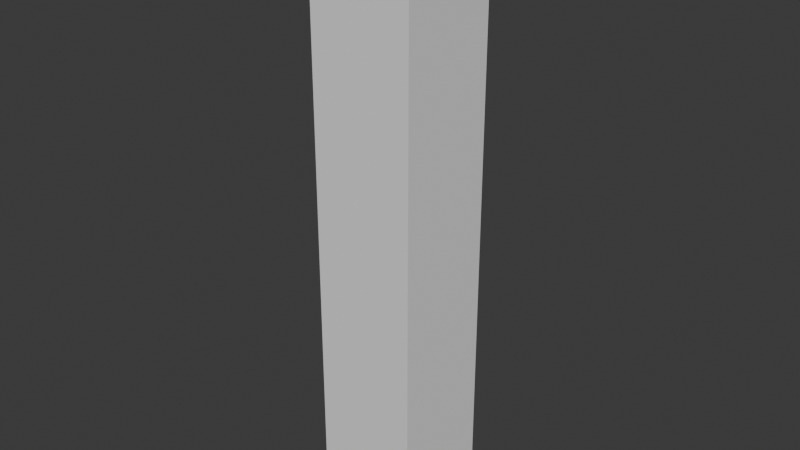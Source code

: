 # Source: SM_Env_Bush_01.blend  (saved by Blender 4.5.90; exported with 4.5.12 LTS)
import bpy
from mathutils import Matrix  # noqa: F401  (used for matrix-valued properties, if any)

bpy.ops.wm.read_factory_settings(use_empty=True)
scene = bpy.context.scene
scene.name = 'Scene'

# ---- collections
col_sm_env_bush_01 = bpy.data.collections.new('SM_Env_Bush_01'); scene.collection.children.link(col_sm_env_bush_01)
col_sm_env_bush_01_001 = bpy.data.collections.new('SM_Env_Bush_01.001'); col_sm_env_bush_01.children.link(col_sm_env_bush_01_001)

# ---- images (referenced by path relative to the original .blend; pixels are not part of the script)
import os
ASSET_DIR = os.environ.get("B2B_ASSET_DIR", "")  # directory of the original .blend (textures are referenced by path, not embedded)
HERE = os.path.dirname(os.path.abspath(__file__))  # packed textures are extracted next to this script under _unpacked/

def load_image(name, relpath, width, height, colorspace="sRGB"):
    """Load a texture the original file referenced (path relative to the .blend, or extracted next to this script)."""
    p = next((c for c in (os.path.join(HERE, relpath), os.path.join(ASSET_DIR, relpath)) if relpath and os.path.exists(c)), "")
    if p:
        img = bpy.data.images.load(p, check_existing=True)
        img.name = name
    else:  # same state as the original file: an image datablock whose file is absent (Cycles renders it pink)
        img = bpy.data.images.new(name, width, height)
        img.source = "FILE"
        img.filepath = "//" + (relpath or name)
    img.colorspace_settings.name = colorspace
    return img
img_flat_white_png = load_image('flat_white.png', '', 1024, 1024, 'sRGB')
img_flat_white_png_001 = load_image('flat_white.png.001', '', 1024, 1024, 'sRGB')
img_leafpatch_png = load_image('leafPatch.png', 'leafPatch.png', 1024, 1024, 'sRGB')

# ---- materials (node trees are filled in below, after node groups)
mat_tree_mat_01 = bpy.data.materials.new('Tree_Mat_01')
mat_tree_mat_01.use_transparent_shadow = False
mat_tree_mat_01.preview_render_type = 'FLAT'

# ---- material node trees
mat_tree_mat_01.use_nodes = True; mat_tree_mat_01.node_tree.nodes.clear()
_N = mat_tree_mat_01.node_tree.nodes; _L = mat_tree_mat_01.node_tree.links
n0 = _N.new('ShaderNodeOutputMaterial'); n0.name = 'Material Output'; n0.location = (521, 195)
n1 = _N.new('ShaderNodeNormalMap'); n1.name = 'Normal Map'; n1.location = (-119, 80)
n1.hide = True
n2 = _N.new('ShaderNodeTexImage'); n2.name = 'Image Texture.001'; n2.location = (-391, -70)
n2.label = '_LeafNormalMap'
n2.hide = True
n2.image = img_flat_white_png
n3 = _N.new('ShaderNodeBsdfPrincipled'); n3.name = 'Principled BSDF'; n3.location = (173, 244)
n3.label = 'Principled BSDF'
n3.inputs[3].default_value = 1.45
n4 = _N.new('ShaderNodeTexImage'); n4.name = 'Image Texture'; n4.location = (-355, -186)
n4.label = '_EmissiveMask'
n4.hide = True
n4.image = img_flat_white_png_001
n5 = _N.new('ShaderNodeTexImage'); n5.name = 'Image Texture.002'; n5.location = (176, -326)
n5.label = '_GustNoiseMap'
n5.hide = True
n5.image = img_flat_white_png_001
n6 = _N.new('ShaderNodeTexImage'); n6.name = 'Image Texture.003'; n6.location = (-535, 226)
n6.label = '_LeafTex'
n6.hide = True
n6.image = img_leafpatch_png
n7 = _N.new('ShaderNodeTexImage'); n7.name = 'Image Texture.004'; n7.location = (-386, -3)
n7.label = '_TrunkNormalMap'
n7.hide = True
n7.image = img_flat_white_png
n8 = _N.new('ShaderNodeTexImage'); n8.name = 'Image Texture.005'; n8.location = (-521, 390)
n8.label = '_TunkTex'
n8.hide = True
n8.image = img_flat_white_png
n9 = _N.new('ShaderNodeRGB'); n9.name = 'RGB'; n9.location = (-443, 272)
n9.label = '_BaseColour'
n9.hide = True
n9.outputs[0].default_value = (0.07843, 0.02016, 0.0, 0.0)
n10 = _N.new('ShaderNodeMix'); n10.name = 'Mix.001'; n10.location = (-183, 336)
n10.hide = True
n10.data_type = 'RGBA'
n11 = _N.new('ShaderNodeRGB'); n11.name = 'RGB.001'; n11.location = (-258, -124)
n11.label = '_EmissiveColour'
n11.hide = True
n11.outputs[0].default_value = (0.0, 0.0, 0.0, 0.0)
n12 = _N.new('ShaderNodeVectorMath'); n12.name = 'Vector Math.001'; n12.location = (-80, -148)
n12.hide = True
n12.operation = 'MULTIPLY'
n13 = _N.new('ShaderNodeMix'); n13.name = 'Mix.002'; n13.location = (-110, -29)
n13.hide = True
n13.data_type = 'RGBA'
n14 = _N.new('ShaderNodeRGB'); n14.name = 'RGB.002'; n14.location = (-427, 343)
n14.label = '_TrunkBaseColour'
n14.hide = True
n14.outputs[0].default_value = (0.07843, 0.02016, 0.0, 0.0)
n15 = _N.new('ShaderNodeValue'); n15.name = 'Value'; n15.location = (-627, 131)
n15.label = '_TrunkSmoothness'
n15.hide = True
n15.outputs[0].default_value = 0.2
n16 = _N.new('ShaderNodeValue'); n16.name = 'Value.001'; n16.location = (-631, 87)
n16.label = '_LeafSmoothness'
n16.hide = True
n16.outputs[0].default_value = 0.2
n17 = _N.new('ShaderNodeMix'); n17.name = 'Mix.003'; n17.location = (-432, 123)
n17.hide = True
n18 = _N.new('ShaderNodeMath'); n18.name = 'Math'; n18.location = (-269, 117)
n18.hide = True
n18.operation = 'SUBTRACT'
n18.inputs[0].default_value = 1.0
n19 = _N.new('ShaderNodeValue'); n19.name = 'Value.002'; n19.location = (-179, -443)
n19.label = '_GustFreq'
n19.hide = True
n19.outputs[0].default_value = 0.224
n20 = _N.new('ShaderNodeValue'); n20.name = 'Value.003'; n20.location = (-179, -372)
n20.label = '_GustLargeFreq'
n20.hide = True
n20.outputs[0].default_value = 0.272
n21 = _N.new('ShaderNodeValue'); n21.name = 'Time'; n21.location = (-170, -279)
n21.outputs[0].default_value = 1.0
n22 = _N.new('ShaderNodeMath'); n22.name = 'Math.001'; n22.location = (1, -326)
n22.hide = True
n22.operation = 'MULTIPLY'
n23 = _N.new('ShaderNodeMath'); n23.name = 'Math.002'; n23.location = (-5, -410)
n23.hide = True
n24 = _N.new('ShaderNodeMix'); n24.name = 'Mix.004'; n24.location = (-177, 279)
n24.hide = True
n25 = _N.new('ShaderNodeValue'); n25.name = 'Value.004'; n25.location = (-878, 295)
n25.label = '_LeafTexScaleX'
n25.hide = True
n25.outputs[0].default_value = 1.0
n26 = _N.new('ShaderNodeValue'); n26.name = 'Value.005'; n26.location = (-880, 250)
n26.label = '_LeafTexScaleY'
n26.hide = True
n26.outputs[0].default_value = 1.0
n27 = _N.new('ShaderNodeCombineXYZ'); n27.name = 'Combine XYZ'; n27.location = (-726, 271)
n27.hide = True
n28 = _N.new('ShaderNodeVectorMath'); n28.name = 'Vector Math.004'; n28.location = (-725, 229)
n28.hide = True
n28.operation = 'MULTIPLY'
n29 = _N.new('ShaderNodeValue'); n29.name = 'Value.006'; n29.location = (-879, 421)
n29.label = '_TunkTexScaleX'
n29.hide = True
n29.outputs[0].default_value = 1.0
n30 = _N.new('ShaderNodeValue'); n30.name = 'Value.007'; n30.location = (-881, 376)
n30.label = '_TunkTexScaleY'
n30.hide = True
n30.outputs[0].default_value = 1.0
n31 = _N.new('ShaderNodeCombineXYZ'); n31.name = 'Combine XYZ.001'; n31.location = (-727, 397)
n31.hide = True
n32 = _N.new('ShaderNodeVectorMath'); n32.name = 'Vector Math.005'; n32.location = (-726, 355)
n32.hide = True
n32.operation = 'MULTIPLY'
n33 = _N.new('ShaderNodeValue'); n33.name = 'Value.008'; n33.location = (-722, -57)
n33.label = '_LeafNormalMapScaleX'
n33.hide = True
n33.outputs[0].default_value = 1.0
n34 = _N.new('ShaderNodeValue'); n34.name = 'Value.009'; n34.location = (-724, -103)
n34.label = '_LeafNormalMapScaleY'
n34.hide = True
n34.outputs[0].default_value = 1.0
n35 = _N.new('ShaderNodeCombineXYZ'); n35.name = 'Combine XYZ.002'; n35.location = (-571, -81)
n35.hide = True
n36 = _N.new('ShaderNodeVectorMath'); n36.name = 'Vector Math.006'; n36.location = (-569, -123)
n36.hide = True
n36.operation = 'MULTIPLY'
n37 = _N.new('ShaderNodeTexCoord'); n37.name = 'Texture Coordinate'; n37.location = (-1080, 151)
n37.hide = True
n38 = _N.new('ShaderNodeValue'); n38.name = 'Value.010'; n38.location = (-722, 42)
n38.label = '_TrunkNormalMapScaleX'
n38.hide = True
n38.outputs[0].default_value = 1.0
n39 = _N.new('ShaderNodeValue'); n39.name = 'Value.011'; n39.location = (-723, -3)
n39.label = '_TrunkNormalMapScaleY'
n39.hide = True
n39.outputs[0].default_value = 1.0
n40 = _N.new('ShaderNodeCombineXYZ'); n40.name = 'Combine XYZ.003'; n40.location = (-570, 18)
n40.hide = True
n41 = _N.new('ShaderNodeVectorMath'); n41.name = 'Vector Math.007'; n41.location = (-568, -23)
n41.hide = True
n41.operation = 'MULTIPLY'
n42 = _N.new('ShaderNodeValue'); n42.name = 'Value.012'; n42.location = (-722, -206)
n42.label = '_EmissiveMaskScaleX'
n42.hide = True
n42.outputs[0].default_value = 1.0
n43 = _N.new('ShaderNodeValue'); n43.name = 'Value.013'; n43.location = (-724, -251)
n43.label = '_EmissiveMaskScaleY'
n43.hide = True
n43.outputs[0].default_value = 1.0
n44 = _N.new('ShaderNodeCombineXYZ'); n44.name = 'Combine XYZ.004'; n44.location = (-571, -230)
n44.hide = True
n45 = _N.new('ShaderNodeVectorMath'); n45.name = 'Vector Math.008'; n45.location = (-569, -271)
n45.hide = True
n45.operation = 'MULTIPLY'
n46 = _N.new('ShaderNodeVertexColor'); n46.name = 'Color Attribute'; n46.location = (-1247, 86)
n46.hide = True
n47 = _N.new('ShaderNodeSeparateXYZ'); n47.name = 'Separate XYZ'; n47.location = (-1085, 94)
n47.hide = True
_L.new(n3.outputs[0], n0.inputs[0])
_L.new(n1.outputs[0], n3.inputs[5])
_L.new(n4.outputs[0], n12.inputs[1])
_L.new(n11.outputs[0], n12.inputs[0])
_L.new(n12.outputs[0], n3.inputs[27])
_L.new(n17.outputs[0], n18.inputs[1])
_L.new(n18.outputs[0], n3.inputs[2])
_L.new(n20.outputs[0], n23.inputs[0])
_L.new(n19.outputs[0], n23.inputs[1])
_L.new(n23.outputs[0], n22.inputs[1])
_L.new(n21.outputs[0], n22.inputs[0])
_L.new(n22.outputs[0], n5.inputs[0])
_L.new(n5.outputs[0], n0.inputs[2])
_L.new(n24.outputs[0], n3.inputs[4])
_L.new(n16.outputs[0], n17.inputs[3])
_L.new(n15.outputs[0], n17.inputs[2])
_L.new(n26.outputs[0], n27.inputs[1])
_L.new(n25.outputs[0], n27.inputs[0])
_L.new(n27.outputs[0], n28.inputs[0])
_L.new(n28.outputs[0], n6.inputs[0])
_L.new(n30.outputs[0], n31.inputs[1])
_L.new(n29.outputs[0], n31.inputs[0])
_L.new(n31.outputs[0], n32.inputs[0])
_L.new(n32.outputs[0], n8.inputs[0])
_L.new(n34.outputs[0], n35.inputs[1])
_L.new(n33.outputs[0], n35.inputs[0])
_L.new(n35.outputs[0], n36.inputs[0])
_L.new(n37.outputs[2], n32.inputs[1])
_L.new(n37.outputs[2], n28.inputs[1])
_L.new(n37.outputs[2], n36.inputs[1])
_L.new(n36.outputs[0], n2.inputs[0])
_L.new(n39.outputs[0], n40.inputs[1])
_L.new(n38.outputs[0], n40.inputs[0])
_L.new(n40.outputs[0], n41.inputs[0])
_L.new(n41.outputs[0], n7.inputs[0])
_L.new(n37.outputs[2], n41.inputs[1])
_L.new(n43.outputs[0], n44.inputs[1])
_L.new(n42.outputs[0], n44.inputs[0])
_L.new(n44.outputs[0], n45.inputs[0])
_L.new(n37.outputs[2], n45.inputs[1])
_L.new(n45.outputs[0], n4.inputs[0])
_L.new(n10.outputs[2], n3.inputs[0])
_L.new(n13.outputs[2], n1.inputs[1])
_L.new(n8.outputs[0], n10.inputs[6])
_L.new(n6.outputs[0], n10.inputs[7])
_L.new(n6.outputs[1], n24.inputs[3])
_L.new(n8.outputs[1], n24.inputs[2])
_L.new(n2.outputs[0], n13.inputs[7])
_L.new(n7.outputs[0], n13.inputs[6])
_L.new(n46.outputs[0], n47.inputs[0])
_L.new(n47.outputs[2], n10.inputs[0])
_L.new(n47.outputs[2], n13.inputs[0])
_L.new(n47.outputs[2], n17.inputs[0])
_L.new(n47.outputs[2], n24.inputs[0])
n0.is_active_output = True

# ---- world
world_world = bpy.data.worlds.new('World'); scene.world = world_world
world_world.use_nodes = True; world_world.node_tree.nodes.clear()
_N = world_world.node_tree.nodes; _L = world_world.node_tree.links
n0 = _N.new('ShaderNodeOutputWorld'); n0.name = 'World Output'; n0.location = (200, 100)
n1 = _N.new('ShaderNodeBackground'); n1.name = 'Background'; n1.location = (-200, 100)
n1.inputs[0].default_value = (0.05088, 0.05088, 0.05088, 1.0)
_L.new(n1.outputs[0], n0.inputs[0])
n0.is_active_output = True
world_world.color = (0.05088, 0.05088, 0.05088)
world_world.sun_shadow_jitter_overblur = 0.0

# ---- meshes
me_cube = bpy.data.meshes.new('Cube')
me_cube.from_pydata([(-1.0, -1.0, -1.0), (-1.0, -1.0, 1.0), (-1.0, 1.0, -1.0), (-1.0, 1.0, 1.0), (1.0, -1.0, -1.0), (1.0, -1.0, 1.0), (1.0, 1.0, -1.0), (1.0, 1.0, 1.0)], [], [(0, 1, 3, 2), (2, 3, 7, 6), (6, 7, 5, 4), (4, 5, 1, 0), (2, 6, 4, 0), (7, 3, 1, 5)])
_uv = me_cube.uv_layers.new(name='UVMap')
_uv.uv.foreach_set('vector', [0.375, 0.0, 0.625, 0.0, 0.625, 0.25, 0.375, 0.25, 0.375, 0.25, 0.625, 0.25, 0.625, 0.5, 0.375, 0.5, 0.375, 0.5, 0.625, 0.5, 0.625, 0.75, 0.375, 0.75, 0.375, 0.75, 0.625, 0.75, 0.625, 1.0, 0.375, 1.0, 0.125, 0.5, 0.375, 0.5, 0.375, 0.75, 0.125, 0.75, 0.625, 0.5, 0.875, 0.5, 0.875, 0.75, 0.625, 0.75])
me_cube.update()
me_mesh = bpy.data.meshes.new('Mesh')
me_mesh.from_pydata([], [], [])
me_mesh.materials.append(None)
me_mesh.update()

# ---- objects
ob_collision = bpy.data.objects.new('COLLISION', me_cube)
ob_sm_env_bush_01_lod0 = bpy.data.objects.new('SM_Env_Bush_01_LOD0', me_mesh)

# ---- transforms, parenting, visibility, modifiers, constraints
ob_collision.location = (-0.05176, -0.00929, 1.406)
ob_collision.scale = (0.25, 0.25, 1.442)
ob_collision.display_type = 'BOUNDS'
ob_collision.display_bounds_type = 'CYLINDER'
ob_sm_env_bush_01_lod0.location = (0.0, 0.0, 0.0)
ob_sm_env_bush_01_lod0.color = (0.8, 0.8, 0.8, 1.0)
ob_sm_env_bush_01_lod0.material_slots[0].link = 'OBJECT'; ob_sm_env_bush_01_lod0.material_slots[0].material = mat_tree_mat_01

# ---- collection membership
col_sm_env_bush_01.objects.link(ob_collision)
col_sm_env_bush_01_001.objects.link(ob_sm_env_bush_01_lod0)

# ---- scene / render settings (as saved in the file)
scene.frame_start = 1; scene.frame_end = 250; scene.frame_set(1)
scene.render.engine = 'BLENDER_EEVEE_NEXT'
bpy.context.view_layer.update()

# ---- added for rendering (the .blend has no active camera and no usable light): camera, sun
cam_auto = bpy.data.cameras.new('AutoCamera')
cam_auto.lens = 50.0
cam_auto.sensor_width = 36.0
cam_auto.clip_end = 1000.0
ob_auto_camera = bpy.data.objects.new('AutoCamera', cam_auto)
scene.collection.objects.link(ob_auto_camera)
ob_auto_camera.location = (2.69584, -3.30641, 3.60396)
ob_auto_camera.rotation_euler = (1.09748, -7.21219e-08, 0.694738)
scene.camera = ob_auto_camera
light_auto_sun = bpy.data.lights.new('AutoSun', 'SUN')
light_auto_sun.energy = 3.0
light_auto_sun.angle = 0.0523599
ob_auto_sun = bpy.data.objects.new('AutoSun', light_auto_sun)
scene.collection.objects.link(ob_auto_sun)
ob_auto_sun.rotation_euler = (0.872665, 0.174533, 0.523599)
bpy.context.view_layer.update()

